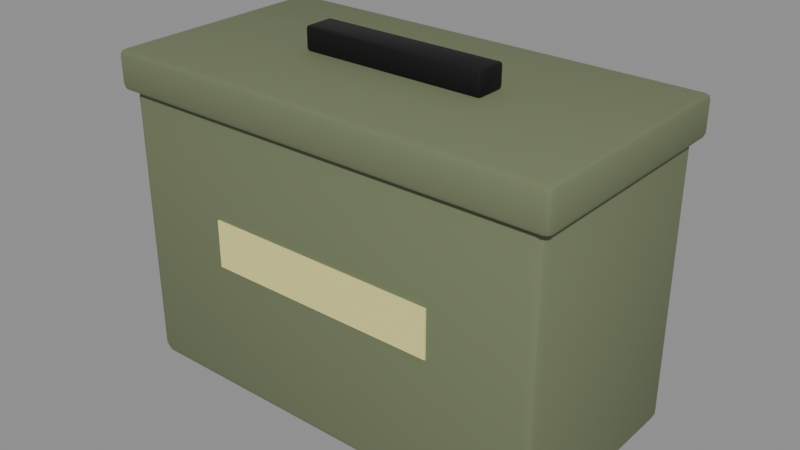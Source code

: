# Source: SM_AmmoBox.blend  (saved by Blender 5.3.31; exported with 4.5.12 LTS)
import bpy
from mathutils import Matrix  # noqa: F401  (used for matrix-valued properties, if any)

bpy.ops.wm.read_factory_settings(use_empty=True)
scene = bpy.context.scene
scene.name = 'Scene'

# ---- materials (node trees are filled in below, after node groups)
mat_m_olivedrab = bpy.data.materials.new('M_OliveDrab')
mat_m_olivedrab.diffuse_color = (0.16, 0.19, 0.1, 1.0)
mat_m_darksteel = bpy.data.materials.new('M_DarkSteel')
mat_m_darksteel.diffuse_color = (0.02, 0.02, 0.022, 1.0)
mat_m_c_847929_0 = bpy.data.materials.new('M_C_847929_0')
mat_m_c_847929_0.diffuse_color = (0.85, 0.8, 0.3, 1.0)

# ---- node groups
ng_smooth_by_angle = bpy.data.node_groups.new('Smooth by Angle', 'GeometryNodeTree')
_s = ng_smooth_by_angle.interface.new_socket(name='Mesh', in_out='OUTPUT', socket_type='NodeSocketGeometry')
_s = ng_smooth_by_angle.interface.new_socket(name='Mesh', in_out='INPUT', socket_type='NodeSocketGeometry')
_s = ng_smooth_by_angle.interface.new_socket(name='Angle', in_out='INPUT', socket_type='NodeSocketFloat')
_s.subtype = 'ANGLE'
_s.default_value = 0.5236
_s.min_value = 0.0
_s.max_value = 3.142
_s.description = 'Maximum face angle for smooth edges'
_s = ng_smooth_by_angle.interface.new_socket(name='Ignore Sharpness', in_out='INPUT', socket_type='NodeSocketBool')
_s.force_non_field = True
ng_smooth_by_angle.is_modifier = True
_N = ng_smooth_by_angle.nodes; _L = ng_smooth_by_angle.links
n0 = _N.new('GeometryNodeSetShadeSmooth'); n0.name = 'Set Shade Smooth'; n0.location = (120, -80)
n0.domain = 'EDGE'
n1 = _N.new('GeometryNodeSetShadeSmooth'); n1.name = 'Set Shade Smooth.001'; n1.location = (300, -80)
n2 = _N.new('NodeGroupOutput'); n2.name = 'Group Output'; n2.location = (480, -80)
n3 = _N.new('GeometryNodeInputMeshEdgeAngle'); n3.name = 'Edge Angle'; n3.location = (-440, -240)
n4 = _N.new('NodeGroupInput'); n4.name = 'Group Input'; n4.location = (-80, -80)
n5 = _N.new('GeometryNodeInputEdgeSmooth'); n5.name = 'Is Edge Smooth'; n5.location = (-260, -120)
n6 = _N.new('GeometryNodeInputShadeSmooth'); n6.name = 'Is Shade Smooth'; n6.location = (-440, -397)
n7 = _N.new('FunctionNodeCompare'); n7.name = 'Compare'; n7.location = (-260, -260)
n7.operation = 'LESS_EQUAL'
n8 = _N.new('FunctionNodeBooleanMath'); n8.name = 'Boolean Math.001'; n8.location = (-80, -260)
n9 = _N.new('NodeGroupInput'); n9.name = 'Group Input.001'; n9.location = (-440, -329)
n10 = _N.new('NodeGroupInput'); n10.name = 'Group Input.002'; n10.location = (-259, -189)
n11 = _N.new('FunctionNodeBooleanMath'); n11.name = 'Boolean Math'; n11.location = (-80, -149)
n11.operation = 'OR'
n12 = _N.new('FunctionNodeBooleanMath'); n12.name = 'Boolean Math.002'; n12.location = (-260, -380)
n12.operation = 'OR'
n13 = _N.new('NodeGroupInput'); n13.name = 'Group Input.003'; n13.location = (-440, -460)
_L.new(n3.outputs[0], n7.inputs[0])
_L.new(n1.outputs[0], n2.inputs[0])
_L.new(n9.outputs[1], n7.inputs[1])
_L.new(n7.outputs[0], n8.inputs[0])
_L.new(n4.outputs[0], n0.inputs[0])
_L.new(n0.outputs[0], n1.inputs[0])
_L.new(n8.outputs[0], n0.inputs[2])
_L.new(n10.outputs[2], n11.inputs[1])
_L.new(n5.outputs[0], n11.inputs[0])
_L.new(n11.outputs[0], n0.inputs[1])
_L.new(n13.outputs[2], n12.inputs[1])
_L.new(n6.outputs[0], n12.inputs[0])
_L.new(n12.outputs[0], n8.inputs[1])
n2.is_active_output = True

# ---- material node trees
mat_m_olivedrab.use_nodes = True; mat_m_olivedrab.node_tree.nodes.clear()
_N = mat_m_olivedrab.node_tree.nodes; _L = mat_m_olivedrab.node_tree.links
n0 = _N.new('ShaderNodeBsdfPrincipled'); n0.name = 'Principled BSDF'; n0.location = (-200, 100)
n0.inputs[0].default_value = (0.16, 0.19, 0.1, 1.0)
n0.inputs[2].default_value = 0.8
n0.inputs[10].default_value = 0.005
n1 = _N.new('ShaderNodeOutputMaterial'); n1.name = 'Material Output'; n1.location = (200, 100)
_L.new(n0.outputs[0], n1.inputs[0])
n1.is_active_output = True
mat_m_darksteel.use_nodes = True; mat_m_darksteel.node_tree.nodes.clear()
_N = mat_m_darksteel.node_tree.nodes; _L = mat_m_darksteel.node_tree.links
n0 = _N.new('ShaderNodeBsdfPrincipled'); n0.name = 'Principled BSDF'; n0.location = (-200, 100)
n0.inputs[0].default_value = (0.02, 0.02, 0.022, 1.0)
n0.inputs[1].default_value = 0.7
n0.inputs[2].default_value = 0.55
n0.inputs[10].default_value = 0.005
n1 = _N.new('ShaderNodeOutputMaterial'); n1.name = 'Material Output'; n1.location = (200, 100)
_L.new(n0.outputs[0], n1.inputs[0])
n1.is_active_output = True
mat_m_c_847929_0.use_nodes = True; mat_m_c_847929_0.node_tree.nodes.clear()
_N = mat_m_c_847929_0.node_tree.nodes; _L = mat_m_c_847929_0.node_tree.links
n0 = _N.new('ShaderNodeBsdfPrincipled'); n0.name = 'Principled BSDF'; n0.location = (-200, 100)
n0.inputs[0].default_value = (0.85, 0.8, 0.3, 1.0)
n0.inputs[10].default_value = 0.005
n1 = _N.new('ShaderNodeOutputMaterial'); n1.name = 'Material Output'; n1.location = (200, 100)
_L.new(n0.outputs[0], n1.inputs[0])
n1.is_active_output = True

# ---- meshes
me_sm_ammobox = bpy.data.meshes.new('SM_AmmoBox')
me_sm_ammobox.from_pydata([(-0.134, -0.064, 0.0), (-0.134, -0.07, 0.006), (-0.14, -0.064, 0.006), (-0.134, -0.06824, 0.001757), (-0.1375, -0.06746, 0.002536), (-0.1382, -0.06824, 0.006), (-0.1382, -0.064, 0.001757), (-0.134, -0.07, 0.174), (-0.134, -0.064, 0.18), (-0.14, -0.064, 0.174), (-0.134, -0.06824, 0.1782), (-0.1375, -0.06746, 0.1775), (-0.1382, -0.064, 0.1782), (-0.1382, -0.06824, 0.174), (-0.134, 0.064, 0.0), (-0.14, 0.064, 0.006), (-0.134, 0.07, 0.006), (-0.1382, 0.064, 0.001757), (-0.1375, 0.06746, 0.002536), (-0.1382, 0.06824, 0.006), (-0.134, 0.06824, 0.001757), (-0.134, 0.064, 0.18), (-0.134, 0.07, 0.174), (-0.14, 0.064, 0.174), (-0.134, 0.06824, 0.1782), (-0.1375, 0.06746, 0.1775), (-0.1382, 0.06824, 0.174), (-0.1382, 0.064, 0.1782), (0.134, -0.064, 0.0), (0.14, -0.064, 0.006), (0.134, -0.07, 0.006), (0.1382, -0.064, 0.001757), (0.1375, -0.06746, 0.002536), (0.1382, -0.06824, 0.006), (0.134, -0.06824, 0.001757), (0.134, -0.064, 0.18), (0.134, -0.07, 0.174), (0.14, -0.064, 0.174), (0.134, -0.06824, 0.1782), (0.1375, -0.06746, 0.1775), (0.1382, -0.06824, 0.174), (0.1382, -0.064, 0.1782), (0.134, 0.064, 0.0), (0.134, 0.07, 0.006), (0.14, 0.064, 0.006), (0.134, 0.06824, 0.001757), (0.1375, 0.06746, 0.002536), (0.1382, 0.06824, 0.006), (0.1382, 0.064, 0.001757), (0.134, 0.064, 0.18), (0.14, 0.064, 0.174), (0.134, 0.07, 0.174), (0.1382, 0.064, 0.1782), (0.1375, 0.06746, 0.1775), (0.1382, 0.06824, 0.174), (0.134, 0.06824, 0.1782), (-0.141, -0.071, 0.1775), (-0.141, -0.075, 0.1815), (-0.145, -0.071, 0.1815), (-0.141, -0.07383, 0.1787), (-0.1433, -0.07331, 0.1792), (-0.1438, -0.07383, 0.1815), (-0.1438, -0.071, 0.1787), (-0.141, -0.075, 0.1985), (-0.141, -0.071, 0.2025), (-0.145, -0.071, 0.1985), (-0.141, -0.07383, 0.2013), (-0.1433, -0.07331, 0.2008), (-0.1438, -0.071, 0.2013), (-0.1438, -0.07383, 0.1985), (-0.141, 0.071, 0.1775), (-0.145, 0.071, 0.1815), (-0.141, 0.075, 0.1815), (-0.1438, 0.071, 0.1787), (-0.1433, 0.07331, 0.1792), (-0.1438, 0.07383, 0.1815), (-0.141, 0.07383, 0.1787), (-0.141, 0.071, 0.2025), (-0.141, 0.075, 0.1985), (-0.145, 0.071, 0.1985), (-0.141, 0.07383, 0.2013), (-0.1433, 0.07331, 0.2008), (-0.1438, 0.07383, 0.1985), (-0.1438, 0.071, 0.2013), (0.141, -0.071, 0.1775), (0.145, -0.071, 0.1815), (0.141, -0.075, 0.1815), (0.1438, -0.071, 0.1787), (0.1433, -0.07331, 0.1792), (0.1438, -0.07383, 0.1815), (0.141, -0.07383, 0.1787), (0.141, -0.071, 0.2025), (0.141, -0.075, 0.1985), (0.145, -0.071, 0.1985), (0.141, -0.07383, 0.2013), (0.1433, -0.07331, 0.2008), (0.1438, -0.07383, 0.1985), (0.1438, -0.071, 0.2013), (0.141, 0.071, 0.1775), (0.141, 0.075, 0.1815), (0.145, 0.071, 0.1815), (0.141, 0.07383, 0.1787), (0.1433, 0.07331, 0.1792), (0.1438, 0.07383, 0.1815), (0.1438, 0.071, 0.1787), (0.141, 0.071, 0.2025), (0.145, 0.071, 0.1985), (0.141, 0.075, 0.1985), (0.1438, 0.071, 0.2013), (0.1433, 0.07331, 0.2008), (0.1438, 0.07383, 0.1985), (0.141, 0.07383, 0.2013), (-0.058, -0.008, 0.2025), (-0.058, -0.01, 0.2045), (-0.06, -0.008, 0.2045), (-0.058, -0.009414, 0.2031), (-0.05915, -0.009155, 0.2033), (-0.05941, -0.009414, 0.2045), (-0.05941, -0.008, 0.2031), (-0.058, -0.01, 0.2155), (-0.058, -0.008, 0.2175), (-0.06, -0.008, 0.2155), (-0.058, -0.009414, 0.2169), (-0.05915, -0.009155, 0.2167), (-0.05941, -0.008, 0.2169), (-0.05941, -0.009414, 0.2155), (-0.058, 0.008, 0.2025), (-0.06, 0.008, 0.2045), (-0.058, 0.01, 0.2045), (-0.05941, 0.008, 0.2031), (-0.05915, 0.009155, 0.2033), (-0.05941, 0.009414, 0.2045), (-0.058, 0.009414, 0.2031), (-0.058, 0.008, 0.2175), (-0.058, 0.01, 0.2155), (-0.06, 0.008, 0.2155), (-0.058, 0.009414, 0.2169), (-0.05915, 0.009155, 0.2167), (-0.05941, 0.009414, 0.2155), (-0.05941, 0.008, 0.2169), (0.058, -0.008, 0.2025), (0.06, -0.008, 0.2045), (0.058, -0.01, 0.2045), (0.05941, -0.008, 0.2031), (0.05915, -0.009155, 0.2033), (0.05941, -0.009414, 0.2045), (0.058, -0.009414, 0.2031), (0.058, -0.008, 0.2175), (0.058, -0.01, 0.2155), (0.06, -0.008, 0.2155), (0.058, -0.009414, 0.2169), (0.05915, -0.009155, 0.2167), (0.05941, -0.009414, 0.2155), (0.05941, -0.008, 0.2169), (0.058, 0.008, 0.2025), (0.058, 0.01, 0.2045), (0.06, 0.008, 0.2045), (0.058, 0.009414, 0.2031), (0.05915, 0.009155, 0.2033), (0.05941, 0.009414, 0.2045), (0.05941, 0.008, 0.2031), (0.058, 0.008, 0.2175), (0.06, 0.008, 0.2155), (0.058, 0.01, 0.2155), (0.05941, 0.008, 0.2169), (0.05915, 0.009155, 0.2167), (0.05941, 0.009414, 0.2155), (0.058, 0.009414, 0.2169), (-0.075, -0.071, 0.085), (-0.075, -0.071, 0.115), (-0.075, 0.071, 0.085), (-0.075, 0.071, 0.115), (0.075, -0.071, 0.085), (0.075, -0.071, 0.115), (0.075, 0.071, 0.085), (0.075, 0.071, 0.115)], [], [(0, 3, 4, 6), (1, 5, 4, 3), (2, 6, 4, 5), (7, 10, 11, 13), (8, 12, 11, 10), (9, 13, 11, 12), (14, 17, 18, 20), (15, 19, 18, 17), (16, 20, 18, 19), (21, 24, 25, 27), (22, 26, 25, 24), (23, 27, 25, 26), (28, 31, 32, 34), (29, 33, 32, 31), (30, 34, 32, 33), (35, 38, 39, 41), (36, 40, 39, 38), (37, 41, 39, 40), (42, 45, 46, 48), (43, 47, 46, 45), (44, 48, 46, 47), (49, 52, 53, 55), (50, 54, 53, 52), (51, 55, 53, 54), (14, 0, 6, 17), (17, 6, 2, 15), (1, 7, 13, 5), (5, 13, 9, 2), (8, 21, 27, 12), (12, 27, 23, 9), (22, 16, 19, 26), (26, 19, 15, 23), (42, 14, 20, 45), (45, 20, 16, 43), (21, 49, 55, 24), (24, 55, 51, 22), (50, 44, 47, 54), (54, 47, 43, 51), (28, 42, 48, 31), (31, 48, 44, 29), (49, 35, 41, 52), (52, 41, 37, 50), (36, 30, 33, 40), (40, 33, 29, 37), (0, 28, 34, 3), (3, 34, 30, 1), (35, 8, 10, 38), (38, 10, 7, 36), (14, 42, 28, 0), (2, 9, 23, 15), (30, 36, 7, 1), (49, 21, 8, 35), (16, 22, 51, 43), (44, 50, 37, 29), (56, 59, 60, 62), (57, 61, 60, 59), (58, 62, 60, 61), (63, 66, 67, 69), (64, 68, 67, 66), (65, 69, 67, 68), (70, 73, 74, 76), (71, 75, 74, 73), (72, 76, 74, 75), (77, 80, 81, 83), (78, 82, 81, 80), (79, 83, 81, 82), (84, 87, 88, 90), (85, 89, 88, 87), (86, 90, 88, 89), (91, 94, 95, 97), (92, 96, 95, 94), (93, 97, 95, 96), (98, 101, 102, 104), (99, 103, 102, 101), (100, 104, 102, 103), (105, 108, 109, 111), (106, 110, 109, 108), (107, 111, 109, 110), (70, 56, 62, 73), (73, 62, 58, 71), (57, 63, 69, 61), (61, 69, 65, 58), (64, 77, 83, 68), (68, 83, 79, 65), (78, 72, 75, 82), (82, 75, 71, 79), (98, 70, 76, 101), (101, 76, 72, 99), (77, 105, 111, 80), (80, 111, 107, 78), (106, 100, 103, 110), (110, 103, 99, 107), (84, 98, 104, 87), (87, 104, 100, 85), (105, 91, 97, 108), (108, 97, 93, 106), (92, 86, 89, 96), (96, 89, 85, 93), (56, 84, 90, 59), (59, 90, 86, 57), (91, 64, 66, 94), (94, 66, 63, 92), (70, 98, 84, 56), (58, 65, 79, 71), (86, 92, 63, 57), (105, 77, 64, 91), (72, 78, 107, 99), (100, 106, 93, 85), (112, 115, 116, 118), (113, 117, 116, 115), (114, 118, 116, 117), (119, 122, 123, 125), (120, 124, 123, 122), (121, 125, 123, 124), (126, 129, 130, 132), (127, 131, 130, 129), (128, 132, 130, 131), (133, 136, 137, 139), (134, 138, 137, 136), (135, 139, 137, 138), (140, 143, 144, 146), (141, 145, 144, 143), (142, 146, 144, 145), (147, 150, 151, 153), (148, 152, 151, 150), (149, 153, 151, 152), (154, 157, 158, 160), (155, 159, 158, 157), (156, 160, 158, 159), (161, 164, 165, 167), (162, 166, 165, 164), (163, 167, 165, 166), (126, 112, 118, 129), (129, 118, 114, 127), (113, 119, 125, 117), (117, 125, 121, 114), (120, 133, 139, 124), (124, 139, 135, 121), (134, 128, 131, 138), (138, 131, 127, 135), (154, 126, 132, 157), (157, 132, 128, 155), (133, 161, 167, 136), (136, 167, 163, 134), (162, 156, 159, 166), (166, 159, 155, 163), (140, 154, 160, 143), (143, 160, 156, 141), (161, 147, 153, 164), (164, 153, 149, 162), (148, 142, 145, 152), (152, 145, 141, 149), (112, 140, 146, 115), (115, 146, 142, 113), (147, 120, 122, 150), (150, 122, 119, 148), (126, 154, 140, 112), (114, 121, 135, 127), (142, 148, 119, 113), (161, 133, 120, 147), (128, 134, 163, 155), (156, 162, 149, 141), (168, 169, 171, 170), (170, 171, 175, 174), (174, 175, 173, 172), (172, 173, 169, 168), (170, 174, 172, 168), (175, 171, 169, 173)])
me_sm_ammobox.polygons.foreach_set('use_smooth', [True] * 168)
me_sm_ammobox.polygons.foreach_set('material_index', [0, 0, 0, 0, 0, 0, 0, 0, 0, 0, 0, 0, 0, 0, 0, 0, 0, 0, 0, 0, 0, 0, 0, 0, 0, 0, 0, 0, 0, 0, 0, 0, 0, 0, 0, 0, 0, 0, 0, 0, 0, 0, 0, 0, 0, 0, 0, 0, 0, 0, 0, 0, 0, 0, 0, 0, 0, 0, 0, 0, 0, 0, 0, 0, 0, 0, 0, 0, 0, 0, 0, 0, 0, 0, 0, 0, 0, 0, 0, 0, 0, 0, 0, 0, 0, 0, 0, 0, 0, 0, 0, 0, 0, 0, 0, 0, 0, 0, 0, 0, 0, 0, 0, 0, 0, 0, 0, 0, 1, 1, 1, 1, 1, 1, 1, 1, 1, 1, 1, 1, 1, 1, 1, 1, 1, 1, 1, 1, 1, 1, 1, 1, 1, 1, 1, 1, 1, 1, 1, 1, 1, 1, 1, 1, 1, 1, 1, 1, 1, 1, 1, 1, 1, 1, 1, 1, 1, 1, 1, 1, 1, 1, 2, 2, 2, 2, 2, 2])
_uv = me_sm_ammobox.uv_layers.new(name='UVMap')
_uv.uv.foreach_set('vector', [0.1304, 0.7393, 0.1304, 0.75, 0.1273, 0.75, 0.125, 0.7393, 0.3833, 0.9946, 0.3833, 1.0, 0.3785, 1.0, 0.375, 0.9946, 0.3833, 0.01071, 0.375, 0.01071, 0.375, 0.004528, 0.3833, 0.0, 0.6167, 0.9946, 0.625, 0.9946, 0.625, 0.9977, 0.6167, 1.0, 0.8696, 0.7393, 0.875, 0.7393, 0.875, 0.7455, 0.8696, 0.75, 0.6167, 0.01071, 0.6167, 0.0, 0.6215, 0.0, 0.625, 0.01071, 0.1304, 0.5107, 0.125, 0.5107, 0.125, 0.5045, 0.1304, 0.5, 0.3833, 0.2393, 0.3833, 0.25, 0.3768, 0.2511, 0.375, 0.2393, 0.3833, 0.2554, 0.375, 0.2554, 0.3768, 0.2511, 0.3833, 0.25, 0.8696, 0.5107, 0.8696, 0.5, 0.8727, 0.5, 0.875, 0.5107, 0.6167, 0.2554, 0.6167, 0.25, 0.6232, 0.2477, 0.625, 0.2554, 0.6167, 0.2393, 0.625, 0.2393, 0.6232, 0.2477, 0.6167, 0.25, 0.3696, 0.7393, 0.375, 0.7393, 0.3762, 0.7492, 0.3723, 0.7527, 0.3833, 0.7393, 0.3833, 0.75, 0.3762, 0.7492, 0.375, 0.7393, 0.3833, 0.7554, 0.3723, 0.7527, 0.3762, 0.7492, 0.3833, 0.75, 0.6304, 0.7393, 0.6277, 0.7527, 0.6246, 0.7485, 0.625, 0.7393, 0.6167, 0.7554, 0.6167, 0.75, 0.6246, 0.7485, 0.6277, 0.7527, 0.6167, 0.7393, 0.625, 0.7393, 0.6246, 0.7485, 0.6167, 0.75, 0.3696, 0.5107, 0.3723, 0.4973, 0.3754, 0.5015, 0.375, 0.5107, 0.3833, 0.4946, 0.3833, 0.5, 0.3754, 0.5015, 0.3723, 0.4973, 0.3833, 0.5107, 0.375, 0.5107, 0.3754, 0.5015, 0.3833, 0.5, 0.6304, 0.5107, 0.625, 0.5107, 0.6238, 0.5008, 0.6277, 0.4973, 0.6167, 0.5107, 0.6167, 0.5, 0.6238, 0.5008, 0.625, 0.5107, 0.6167, 0.4946, 0.6277, 0.4973, 0.6238, 0.5008, 0.6167, 0.5, 0.1304, 0.5107, 0.1304, 0.7393, 0.125, 0.7393, 0.125, 0.5107, 0.375, 0.2393, 0.375, 0.01071, 0.3833, 0.01071, 0.3833, 0.2393, 0.3833, 0.9946, 0.6167, 0.9946, 0.6167, 1.0, 0.3833, 1.0, 0.3833, 0.0, 0.6167, 0.0, 0.6167, 0.01071, 0.3833, 0.01071, 0.8696, 0.7393, 0.8696, 0.5107, 0.875, 0.5107, 0.875, 0.7393, 0.625, 0.01071, 0.625, 0.2393, 0.6167, 0.2393, 0.6167, 0.01071, 0.6167, 0.2554, 0.3833, 0.2554, 0.3833, 0.25, 0.6167, 0.25, 0.6167, 0.25, 0.3833, 0.25, 0.3833, 0.2393, 0.6167, 0.2393, 0.3696, 0.5107, 0.1304, 0.5107, 0.1304, 0.5, 0.3723, 0.4973, 0.3723, 0.4973, 0.375, 0.2554, 0.3833, 0.2554, 0.3833, 0.4946, 0.8696, 0.5107, 0.6304, 0.5107, 0.6277, 0.4973, 0.8696, 0.5, 0.625, 0.2554, 0.6277, 0.4973, 0.6167, 0.4946, 0.6167, 0.2554, 0.6167, 0.5107, 0.3833, 0.5107, 0.3833, 0.5, 0.6167, 0.5, 0.6167, 0.5, 0.3833, 0.5, 0.3833, 0.4946, 0.6167, 0.4946, 0.3696, 0.7393, 0.3696, 0.5107, 0.375, 0.5107, 0.375, 0.7393, 0.375, 0.7393, 0.375, 0.5107, 0.3833, 0.5107, 0.3833, 0.7393, 0.6304, 0.5107, 0.6304, 0.7393, 0.625, 0.7393, 0.625, 0.5107, 0.625, 0.5107, 0.625, 0.7393, 0.6167, 0.7393, 0.6167, 0.5107, 0.6167, 0.7554, 0.3833, 0.7554, 0.3833, 0.75, 0.6167, 0.75, 0.6167, 0.75, 0.3833, 0.75, 0.3833, 0.7393, 0.6167, 0.7393, 0.1304, 0.7393, 0.3696, 0.7393, 0.3723, 0.7527, 0.1304, 0.75, 0.375, 0.9946, 0.3723, 0.7527, 0.3833, 0.7554, 0.3833, 0.9946, 0.6304, 0.7393, 0.8696, 0.7393, 0.8696, 0.75, 0.6277, 0.7527, 0.6277, 0.7527, 0.625, 0.9946, 0.6167, 0.9946, 0.6167, 0.7554, 0.1304, 0.5107, 0.3696, 0.5107, 0.3696, 0.7393, 0.1304, 0.7393, 0.3833, 0.01071, 0.6167, 0.01071, 0.6167, 0.2393, 0.3833, 0.2393, 0.3833, 0.7554, 0.6167, 0.7554, 0.6167, 0.9946, 0.3833, 0.9946, 0.6304, 0.5107, 0.8696, 0.5107, 0.8696, 0.7393, 0.6304, 0.7393, 0.3833, 0.2554, 0.6167, 0.2554, 0.6167, 0.4946, 0.3833, 0.4946, 0.3833, 0.5107, 0.6167, 0.5107, 0.6167, 0.7393, 0.3833, 0.7393, 0.1284, 0.7433, 0.1284, 0.75, 0.1265, 0.75, 0.125, 0.7433, 0.415, 0.9966, 0.415, 1.0, 0.3919, 1.0, 0.375, 0.9966, 0.415, 0.006667, 0.375, 0.006667, 0.375, 0.002818, 0.415, 0.0, 0.585, 0.9966, 0.625, 0.9966, 0.625, 0.9985, 0.585, 1.0, 0.8716, 0.7433, 0.875, 0.7433, 0.875, 0.7472, 0.8716, 0.75, 0.585, 0.006667, 0.585, 0.0, 0.6081, 0.0, 0.625, 0.006667, 0.1284, 0.5067, 0.125, 0.5067, 0.125, 0.5028, 0.1284, 0.5, 0.415, 0.2433, 0.415, 0.25, 0.3835, 0.2507, 0.375, 0.2433, 0.415, 0.2534, 0.375, 0.2534, 0.3835, 0.2507, 0.415, 0.25, 0.8716, 0.5067, 0.8716, 0.5, 0.8735, 0.5, 0.875, 0.5067, 0.585, 0.2534, 0.585, 0.25, 0.6165, 0.2486, 0.625, 0.2534, 0.585, 0.2433, 0.625, 0.2433, 0.6165, 0.2486, 0.585, 0.25, 0.3716, 0.7433, 0.375, 0.7433, 0.3806, 0.7495, 0.3733, 0.7517, 0.415, 0.7433, 0.415, 0.75, 0.3806, 0.7495, 0.375, 0.7433, 0.415, 0.7534, 0.3733, 0.7517, 0.3806, 0.7495, 0.415, 0.75, 0.6284, 0.7433, 0.6267, 0.7517, 0.6199, 0.7491, 0.625, 0.7433, 0.585, 0.7534, 0.585, 0.75, 0.6199, 0.7491, 0.6267, 0.7517, 0.585, 0.7433, 0.625, 0.7433, 0.6199, 0.7491, 0.585, 0.75, 0.3716, 0.5067, 0.3733, 0.4983, 0.3801, 0.5009, 0.375, 0.5067, 0.415, 0.4966, 0.415, 0.5, 0.3801, 0.5009, 0.3733, 0.4983, 0.415, 0.5067, 0.375, 0.5067, 0.3801, 0.5009, 0.415, 0.5, 0.6284, 0.5067, 0.625, 0.5067, 0.6194, 0.5005, 0.6267, 0.4983, 0.585, 0.5067, 0.585, 0.5, 0.6194, 0.5005, 0.625, 0.5067, 0.585, 0.4966, 0.6267, 0.4983, 0.6194, 0.5005, 0.585, 0.5, 0.1284, 0.5067, 0.1284, 0.7433, 0.125, 0.7433, 0.125, 0.5067, 0.375, 0.2433, 0.375, 0.006667, 0.415, 0.006667, 0.415, 0.2433, 0.415, 0.9966, 0.585, 0.9966, 0.585, 1.0, 0.415, 1.0, 0.415, 0.0, 0.585, 0.0, 0.585, 0.006667, 0.415, 0.006667, 0.8716, 0.7433, 0.8716, 0.5067, 0.875, 0.5067, 0.875, 0.7433, 0.625, 0.006667, 0.625, 0.2433, 0.585, 0.2433, 0.585, 0.006667, 0.585, 0.2534, 0.415, 0.2534, 0.415, 0.25, 0.585, 0.25, 0.585, 0.25, 0.415, 0.25, 0.415, 0.2433, 0.585, 0.2433, 0.3716, 0.5067, 0.1284, 0.5067, 0.1284, 0.5, 0.3733, 0.4983, 0.3733, 0.4983, 0.375, 0.2534, 0.415, 0.2534, 0.415, 0.4966, 0.8716, 0.5067, 0.6284, 0.5067, 0.6267, 0.4983, 0.8716, 0.5, 0.625, 0.2534, 0.6267, 0.4983, 0.585, 0.4966, 0.585, 0.2534, 0.585, 0.5067, 0.415, 0.5067, 0.415, 0.5, 0.585, 0.5, 0.585, 0.5, 0.415, 0.5, 0.415, 0.4966, 0.585, 0.4966, 0.3716, 0.7433, 0.3716, 0.5067, 0.375, 0.5067, 0.375, 0.7433, 0.375, 0.7433, 0.375, 0.5067, 0.415, 0.5067, 0.415, 0.7433, 0.6284, 0.5067, 0.6284, 0.7433, 0.625, 0.7433, 0.625, 0.5067, 0.625, 0.5067, 0.625, 0.7433, 0.585, 0.7433, 0.585, 0.5067, 0.585, 0.7534, 0.415, 0.7534, 0.415, 0.75, 0.585, 0.75, 0.585, 0.75, 0.415, 0.75, 0.415, 0.7433, 0.585, 0.7433, 0.1284, 0.7433, 0.3716, 0.7433, 0.3733, 0.7517, 0.1284, 0.75, 0.375, 0.9966, 0.3733, 0.7517, 0.415, 0.7534, 0.415, 0.9966, 0.6284, 0.7433, 0.8716, 0.7433, 0.8716, 0.75, 0.6267, 0.7517, 0.6267, 0.7517, 0.625, 0.9966, 0.585, 0.9966, 0.585, 0.7534, 0.1284, 0.5067, 0.3716, 0.5067, 0.3716, 0.7433, 0.1284, 0.7433, 0.415, 0.006667, 0.585, 0.006667, 0.585, 0.2433, 0.415, 0.2433, 0.415, 0.7534, 0.585, 0.7534, 0.585, 0.9966, 0.415, 0.9966, 0.6284, 0.5067, 0.8716, 0.5067, 0.8716, 0.7433, 0.6284, 0.7433, 0.415, 0.2534, 0.585, 0.2534, 0.585, 0.4966, 0.415, 0.4966, 0.415, 0.5067, 0.585, 0.5067, 0.585, 0.7433, 0.415, 0.7433, 0.1292, 0.725, 0.1292, 0.75, 0.1268, 0.75, 0.125, 0.725, 0.4083, 0.9958, 0.4083, 1.0, 0.3891, 1.0, 0.375, 0.9958, 0.4083, 0.025, 0.375, 0.025, 0.375, 0.01057, 0.4083, 0.0, 0.5917, 0.9958, 0.625, 0.9958, 0.625, 0.9982, 0.5917, 1.0, 0.8708, 0.725, 0.875, 0.725, 0.875, 0.7394, 0.8708, 0.75, 0.5917, 0.025, 0.5917, 0.0, 0.6109, 0.0, 0.625, 0.025, 0.1292, 0.525, 0.125, 0.525, 0.125, 0.5106, 0.1292, 0.5, 0.4083, 0.225, 0.4083, 0.25, 0.382, 0.2509, 0.375, 0.225, 0.4083, 0.2542, 0.375, 0.2542, 0.382, 0.2509, 0.4083, 0.25, 0.8708, 0.525, 0.8708, 0.5, 0.8732, 0.5, 0.875, 0.525, 0.5917, 0.2542, 0.5917, 0.25, 0.618, 0.2447, 0.625, 0.2542, 0.5917, 0.225, 0.625, 0.225, 0.618, 0.2447, 0.5917, 0.25, 0.3708, 0.725, 0.375, 0.725, 0.3797, 0.7471, 0.3729, 0.7521, 0.4083, 0.725, 0.4083, 0.75, 0.3797, 0.7471, 0.375, 0.725, 0.4083, 0.7542, 0.3729, 0.7521, 0.3797, 0.7471, 0.4083, 0.75, 0.6292, 0.725, 0.6271, 0.7521, 0.6209, 0.7465, 0.625, 0.725, 0.5917, 0.7542, 0.5917, 0.75, 0.6209, 0.7465, 0.6271, 0.7521, 0.5917, 0.725, 0.625, 0.725, 0.6209, 0.7465, 0.5917, 0.75, 0.3708, 0.525, 0.3729, 0.4979, 0.3791, 0.5035, 0.375, 0.525, 0.4083, 0.4958, 0.4083, 0.5, 0.3791, 0.5035, 0.3729, 0.4979, 0.4083, 0.525, 0.375, 0.525, 0.3791, 0.5035, 0.4083, 0.5, 0.6292, 0.525, 0.625, 0.525, 0.6203, 0.5029, 0.6271, 0.4979, 0.5917, 0.525, 0.5917, 0.5, 0.6203, 0.5029, 0.625, 0.525, 0.5917, 0.4958, 0.6271, 0.4979, 0.6203, 0.5029, 0.5917, 0.5, 0.1292, 0.525, 0.1292, 0.725, 0.125, 0.725, 0.125, 0.525, 0.375, 0.225, 0.375, 0.025, 0.4083, 0.025, 0.4083, 0.225, 0.4083, 0.9958, 0.5917, 0.9958, 0.5917, 1.0, 0.4083, 1.0, 0.4083, 0.0, 0.5917, 0.0, 0.5917, 0.025, 0.4083, 0.025, 0.8708, 0.725, 0.8708, 0.525, 0.875, 0.525, 0.875, 0.725, 0.625, 0.025, 0.625, 0.225, 0.5917, 0.225, 0.5917, 0.025, 0.5917, 0.2542, 0.4083, 0.2542, 0.4083, 0.25, 0.5917, 0.25, 0.5917, 0.25, 0.4083, 0.25, 0.4083, 0.225, 0.5917, 0.225, 0.3708, 0.525, 0.1292, 0.525, 0.1292, 0.5, 0.3729, 0.4979, 0.3729, 0.4979, 0.375, 0.2542, 0.4083, 0.2542, 0.4083, 0.4958, 0.8708, 0.525, 0.6292, 0.525, 0.6271, 0.4979, 0.8708, 0.5, 0.625, 0.2542, 0.6271, 0.4979, 0.5917, 0.4958, 0.5917, 0.2542, 0.5917, 0.525, 0.4083, 0.525, 0.4083, 0.5, 0.5917, 0.5, 0.5917, 0.5, 0.4083, 0.5, 0.4083, 0.4958, 0.5917, 0.4958, 0.3708, 0.725, 0.3708, 0.525, 0.375, 0.525, 0.375, 0.725, 0.375, 0.725, 0.375, 0.525, 0.4083, 0.525, 0.4083, 0.725, 0.6292, 0.525, 0.6292, 0.725, 0.625, 0.725, 0.625, 0.525, 0.625, 0.525, 0.625, 0.725, 0.5917, 0.725, 0.5917, 0.525, 0.5917, 0.7542, 0.4083, 0.7542, 0.4083, 0.75, 0.5917, 0.75, 0.5917, 0.75, 0.4083, 0.75, 0.4083, 0.725, 0.5917, 0.725, 0.1292, 0.725, 0.3708, 0.725, 0.3729, 0.7521, 0.1292, 0.75, 0.375, 0.9958, 0.3729, 0.7521, 0.4083, 0.7542, 0.4083, 0.9958, 0.6292, 0.725, 0.8708, 0.725, 0.8708, 0.75, 0.6271, 0.7521, 0.6271, 0.7521, 0.625, 0.9958, 0.5917, 0.9958, 0.5917, 0.7542, 0.1292, 0.525, 0.3708, 0.525, 0.3708, 0.725, 0.1292, 0.725, 0.4083, 0.025, 0.5917, 0.025, 0.5917, 0.225, 0.4083, 0.225, 0.4083, 0.7542, 0.5917, 0.7542, 0.5917, 0.9958, 0.4083, 0.9958, 0.6292, 0.525, 0.8708, 0.525, 0.8708, 0.725, 0.6292, 0.725, 0.4083, 0.2542, 0.5917, 0.2542, 0.5917, 0.4958, 0.4083, 0.4958, 0.4083, 0.525, 0.5917, 0.525, 0.5917, 0.725, 0.4083, 0.725, 0.375, 0.0, 0.625, 0.0, 0.625, 0.25, 0.375, 0.25, 0.375, 0.25, 0.625, 0.25, 0.625, 0.5, 0.375, 0.5, 0.375, 0.5, 0.625, 0.5, 0.625, 0.75, 0.375, 0.75, 0.375, 0.75, 0.625, 0.75, 0.625, 1.0, 0.375, 1.0, 0.125, 0.5, 0.375, 0.5, 0.375, 0.75, 0.125, 0.75, 0.625, 0.5, 0.875, 0.5, 0.875, 0.75, 0.625, 0.75])
me_sm_ammobox.materials.append(mat_m_olivedrab)
me_sm_ammobox.materials.append(mat_m_darksteel)
me_sm_ammobox.materials.append(mat_m_c_847929_0)
me_sm_ammobox.update()

# ---- objects
ob_sm_ammobox = bpy.data.objects.new('SM_AmmoBox', me_sm_ammobox)

# ---- transforms, parenting, visibility, modifiers, constraints
ob_sm_ammobox.location = (0.0, 0.0, 0.0)
_m = ob_sm_ammobox.modifiers.new('Smooth by Angle', 'NODES')
_m.node_group = ng_smooth_by_angle
_gi = [s.identifier for s in ng_smooth_by_angle.interface.items_tree if s.item_type == 'SOCKET' and s.in_out == 'INPUT']
_m[_gi[1]] = 0.6109  # 'Angle'
_m.use_pin_to_last = True
_m.show_group_selector = False

# ---- collection membership
scene.collection.objects.link(ob_sm_ammobox)

# ---- scene / render settings (as saved in the file)
scene.frame_start = 1; scene.frame_end = 250; scene.frame_set(1)
scene.render.engine = 'BLENDER_EEVEE_NEXT'
scene.render.bake_bias = 0.0
scene.render.bake_samples = 0
scene.render.compositor_device = 'GPU'
scene.eevee.use_volume_custom_range = False
scene.eevee.fast_gi_thickness_near = 0.1
scene.eevee.fast_gi_thickness_far = 0.0
scene.eevee.ray_tracing_options.screen_trace_thickness = 0.1
bpy.context.view_layer.update()

# ---- added for rendering (the .blend has no active camera and no usable light): camera, sun + grey world if the file has none
cam_auto = bpy.data.cameras.new('AutoCamera')
cam_auto.lens = 50.0
cam_auto.sensor_width = 36.0
cam_auto.clip_end = 1000.0
ob_auto_camera = bpy.data.objects.new('AutoCamera', cam_auto)
scene.collection.objects.link(ob_auto_camera)
ob_auto_camera.location = (0.362974, -0.435569, 0.399129)
ob_auto_camera.rotation_euler = (1.09748, -7.21219e-08, 0.694738)
scene.camera = ob_auto_camera
light_auto_sun = bpy.data.lights.new('AutoSun', 'SUN')
light_auto_sun.energy = 3.0
light_auto_sun.angle = 0.0523599
ob_auto_sun = bpy.data.objects.new('AutoSun', light_auto_sun)
scene.collection.objects.link(ob_auto_sun)
ob_auto_sun.rotation_euler = (0.872665, 0.174533, 0.523599)
if scene.world is None:
    world_auto = bpy.data.worlds.new('AutoWorld')
    world_auto.color = (0.3, 0.3, 0.3)
    scene.world = world_auto
bpy.context.view_layer.update()
